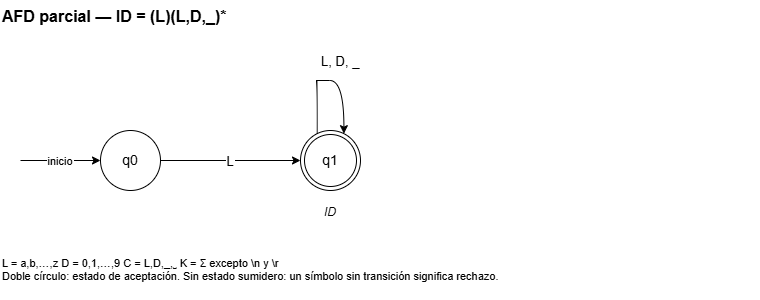

The diagram above was exported from draw.io. Its source (the exported page's mxGraphModel, read from the mxfile embedded in the PNG):
<mxGraphModel dx="856" dy="513" grid="1" gridSize="10" guides="1" tooltips="1" connect="1" arrows="1" fold="1" page="1" pageScale="1" pageWidth="850" pageHeight="350" math="0" shadow="0">
  <root>
    <mxCell id="0" />
    <mxCell id="1" parent="0" />
    <mxCell id="t" parent="1" style="text;html=0;fontSize=16;fontStyle=1;align=left;" value="AFD parcial — ID = (L)(L,D,_)*" vertex="1">
      <mxGeometry height="30" width="600" x="40" y="20" as="geometry" />
    </mxCell>
    <mxCell id="q0" parent="1" style="ellipse;whiteSpace=wrap;html=0;fontSize=14;aspect=fixed;" value="q0" vertex="1">
      <mxGeometry height="60" width="60" x="140" y="150" as="geometry" />
    </mxCell>
    <mxCell id="q1" parent="1" style="ellipse;whiteSpace=wrap;html=0;fontSize=14;aspect=fixed;shape=doubleEllipse;" value="q1" vertex="1">
      <mxGeometry height="60" width="60" x="340" y="150" as="geometry" />
    </mxCell>
    <mxCell id="q1_tok" parent="1" style="text;fontSize=12;fontStyle=2;align=center;" value="ID" vertex="1">
      <mxGeometry height="20" width="120" x="310" y="218" as="geometry" />
    </mxCell>
    <mxCell id="ini" edge="1" parent="1" style="endArrow=classic;html=0;fontSize=11;" target="q0" value="inicio">
      <mxGeometry relative="1" as="geometry">
        <mxPoint x="60" y="180" as="sourcePoint" />
      </mxGeometry>
    </mxCell>
    <mxCell id="e0" edge="1" parent="1" source="q0" style="endArrow=classic;html=0;fontSize=13;" target="q1" value="L">
      <mxGeometry relative="1" as="geometry" />
    </mxCell>
    <mxCell id="e1" edge="1" parent="1" source="q1" style="edgeStyle=orthogonalEdgeStyle;curved=1;endArrow=classic;html=0;fontSize=13;exitX=0.25;exitY=0;exitDx=0;exitDy=0;entryX=0.75;entryY=0;entryDx=0;entryDy=0;" target="q1" value="L, D, _">
      <mxGeometry relative="1" x="0.1702" y="20" as="geometry">
        <mxPoint as="offset" />
        <Array as="points">
          <mxPoint x="355" y="100" />
          <mxPoint x="385" y="100" />
        </Array>
      </mxGeometry>
    </mxCell>
    <mxCell id="ley" parent="1" style="text;html=0;fontSize=11;align=left;verticalAlign=top;whiteSpace=wrap;" value="L = a,b,…,z    D = 0,1,…,9    C = L,D,_,␣    K = Σ excepto \n y \r&#10;Doble círculo: estado de aceptación. Sin estado sumidero: un símbolo sin transición significa rechazo." vertex="1">
      <mxGeometry height="50" width="760" x="40" y="270" as="geometry" />
    </mxCell>
  </root>
</mxGraphModel>